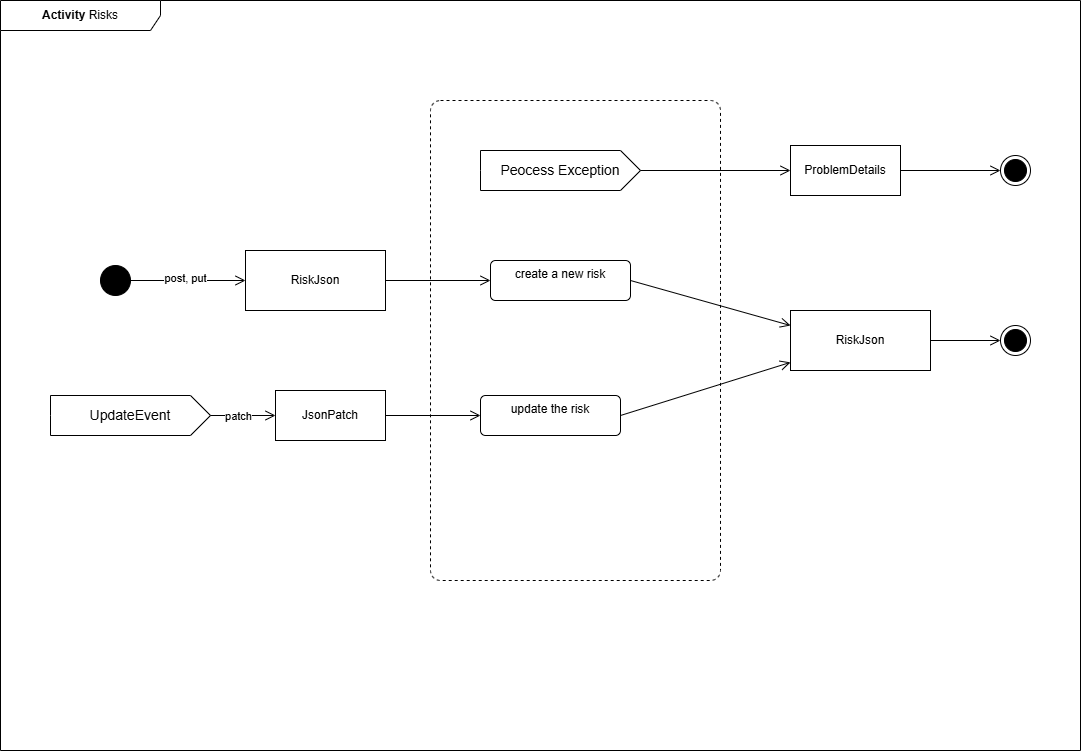

The diagram above was exported from draw.io. Its source (the exported page's mxGraphModel, read from the mxfile embedded in the PNG):
<mxGraphModel dx="942" dy="748" grid="1" gridSize="10" guides="1" tooltips="1" connect="1" arrows="1" fold="1" page="1" pageScale="1" pageWidth="1169" pageHeight="827" math="0" shadow="0">
  <root>
    <mxCell id="0" />
    <mxCell id="1" parent="0" />
    <mxCell id="2" value="&lt;b&gt;Activity&amp;nbsp;&lt;/b&gt;Risks" style="shape=umlFrame;whiteSpace=wrap;html=1;pointerEvents=0;recursiveResize=0;container=1;collapsible=0;width=160;" vertex="1" parent="1">
      <mxGeometry x="50" y="50" width="1080" height="750" as="geometry" />
    </mxCell>
    <mxCell id="12" value="" style="ellipse;fillColor=strokeColor;html=1;" vertex="1" parent="2">
      <mxGeometry x="100" y="265" width="30" height="30" as="geometry" />
    </mxCell>
    <mxCell id="13" value="" style="endArrow=open;startArrow=none;endFill=0;startFill=0;endSize=8;html=1;verticalAlign=bottom;labelBackgroundColor=none;strokeWidth=1;rounded=0;exitX=1;exitY=0.5;exitDx=0;exitDy=0;entryX=0;entryY=0.5;entryDx=0;entryDy=0;" edge="1" parent="2" source="12" target="22">
      <mxGeometry width="160" relative="1" as="geometry">
        <mxPoint x="210" y="310" as="sourcePoint" />
        <mxPoint x="260" y="280" as="targetPoint" />
      </mxGeometry>
    </mxCell>
    <mxCell id="15" value="post, put" style="edgeLabel;html=1;align=center;verticalAlign=middle;resizable=0;points=[];" vertex="1" connectable="0" parent="13">
      <mxGeometry x="-0.0615" y="3" relative="1" as="geometry">
        <mxPoint as="offset" />
      </mxGeometry>
    </mxCell>
    <mxCell id="17" value="UpdateEvent" style="html=1;shape=mxgraph.infographic.ribbonSimple;notch1=0;notch2=20;align=center;verticalAlign=middle;fontSize=14;fontStyle=0;fillColor=#FFFFFF;whiteSpace=wrap;" vertex="1" parent="2">
      <mxGeometry x="50" y="395" width="160" height="40" as="geometry" />
    </mxCell>
    <mxCell id="18" value="JsonPatch" style="html=1;whiteSpace=wrap;" vertex="1" parent="2">
      <mxGeometry x="275" y="390" width="110" height="50" as="geometry" />
    </mxCell>
    <mxCell id="19" value="" style="endArrow=open;startArrow=none;endFill=0;startFill=0;endSize=8;html=1;verticalAlign=bottom;labelBackgroundColor=none;strokeWidth=1;rounded=0;entryX=0;entryY=0.5;entryDx=0;entryDy=0;exitX=1;exitY=0.5;exitDx=0;exitDy=0;exitPerimeter=0;" edge="1" parent="2" source="17" target="18">
      <mxGeometry width="160" relative="1" as="geometry">
        <mxPoint x="190" y="450" as="sourcePoint" />
        <mxPoint x="370" y="510" as="targetPoint" />
      </mxGeometry>
    </mxCell>
    <mxCell id="20" value="patch" style="edgeLabel;html=1;align=center;verticalAlign=middle;resizable=0;points=[];" vertex="1" connectable="0" parent="19">
      <mxGeometry x="-0.1635" relative="1" as="geometry">
        <mxPoint as="offset" />
      </mxGeometry>
    </mxCell>
    <mxCell id="22" value="RiskJson&lt;br&gt;" style="html=1;align=center;verticalAlign=middle;rounded=0;absoluteArcSize=1;arcSize=10;dashed=0;whiteSpace=wrap;" vertex="1" parent="2">
      <mxGeometry x="245" y="250" width="140" height="60" as="geometry" />
    </mxCell>
    <mxCell id="24" value="" style="html=1;align=center;verticalAlign=top;rounded=1;absoluteArcSize=1;arcSize=20;dashed=1;whiteSpace=wrap;" vertex="1" parent="2">
      <mxGeometry x="430" y="100" width="290" height="480" as="geometry" />
    </mxCell>
    <mxCell id="25" value="create a new risk" style="html=1;align=center;verticalAlign=top;rounded=1;absoluteArcSize=1;arcSize=10;dashed=0;whiteSpace=wrap;" vertex="1" parent="2">
      <mxGeometry x="490" y="260" width="140" height="40" as="geometry" />
    </mxCell>
    <mxCell id="26" value="" style="endArrow=open;startArrow=none;endFill=0;startFill=0;endSize=8;html=1;verticalAlign=bottom;labelBackgroundColor=none;strokeWidth=1;rounded=0;exitX=1;exitY=0.5;exitDx=0;exitDy=0;entryX=0;entryY=0.5;entryDx=0;entryDy=0;" edge="1" parent="2" source="22" target="25">
      <mxGeometry width="160" relative="1" as="geometry">
        <mxPoint x="210" y="440" as="sourcePoint" />
        <mxPoint x="370" y="440" as="targetPoint" />
      </mxGeometry>
    </mxCell>
    <mxCell id="27" value="update the risk" style="html=1;align=center;verticalAlign=top;rounded=1;absoluteArcSize=1;arcSize=10;dashed=0;whiteSpace=wrap;" vertex="1" parent="2">
      <mxGeometry x="480" y="395" width="140" height="40" as="geometry" />
    </mxCell>
    <mxCell id="29" value="" style="endArrow=open;startArrow=none;endFill=0;startFill=0;endSize=8;html=1;verticalAlign=bottom;labelBackgroundColor=none;strokeWidth=1;rounded=0;exitX=1;exitY=0.5;exitDx=0;exitDy=0;" edge="1" parent="2" source="18" target="27">
      <mxGeometry width="160" relative="1" as="geometry">
        <mxPoint x="370" y="500" as="sourcePoint" />
        <mxPoint x="530" y="500" as="targetPoint" />
      </mxGeometry>
    </mxCell>
    <mxCell id="30" value="Peocess Exception" style="html=1;shape=mxgraph.infographic.ribbonSimple;notch1=0;notch2=20;align=center;verticalAlign=middle;fontSize=14;fontStyle=0;fillColor=#FFFFFF;whiteSpace=wrap;" vertex="1" parent="2">
      <mxGeometry x="480" y="150" width="160" height="40" as="geometry" />
    </mxCell>
    <mxCell id="31" value="RiskJson&lt;br&gt;" style="html=1;align=center;verticalAlign=middle;rounded=0;absoluteArcSize=1;arcSize=10;dashed=0;whiteSpace=wrap;" vertex="1" parent="2">
      <mxGeometry x="790" y="310" width="140" height="60" as="geometry" />
    </mxCell>
    <mxCell id="32" value="" style="endArrow=open;startArrow=none;endFill=0;startFill=0;endSize=8;html=1;verticalAlign=bottom;labelBackgroundColor=none;strokeWidth=1;rounded=0;exitX=1;exitY=0.5;exitDx=0;exitDy=0;" edge="1" parent="2" source="27" target="31">
      <mxGeometry width="160" relative="1" as="geometry">
        <mxPoint x="820" y="560" as="sourcePoint" />
        <mxPoint x="980" y="560" as="targetPoint" />
      </mxGeometry>
    </mxCell>
    <mxCell id="33" value="" style="endArrow=open;startArrow=none;endFill=0;startFill=0;endSize=8;html=1;verticalAlign=bottom;labelBackgroundColor=none;strokeWidth=1;rounded=0;exitX=1;exitY=0.5;exitDx=0;exitDy=0;entryX=0;entryY=0.25;entryDx=0;entryDy=0;" edge="1" parent="2" source="25" target="31">
      <mxGeometry width="160" relative="1" as="geometry">
        <mxPoint x="790" y="520" as="sourcePoint" />
        <mxPoint x="950" y="520" as="targetPoint" />
      </mxGeometry>
    </mxCell>
    <mxCell id="34" value="ProblemDetails" style="html=1;whiteSpace=wrap;" vertex="1" parent="2">
      <mxGeometry x="790" y="145" width="110" height="50" as="geometry" />
    </mxCell>
    <mxCell id="35" value="" style="endArrow=open;startArrow=none;endFill=0;startFill=0;endSize=8;html=1;verticalAlign=bottom;labelBackgroundColor=none;strokeWidth=1;rounded=0;exitX=1;exitY=0.5;exitDx=0;exitDy=0;exitPerimeter=0;entryX=0;entryY=0.5;entryDx=0;entryDy=0;" edge="1" parent="2" source="30" target="34">
      <mxGeometry width="160" relative="1" as="geometry">
        <mxPoint x="640" y="210" as="sourcePoint" />
        <mxPoint x="800" y="210" as="targetPoint" />
      </mxGeometry>
    </mxCell>
    <mxCell id="36" value="" style="ellipse;html=1;shape=endState;fillColor=strokeColor;" vertex="1" parent="2">
      <mxGeometry x="1000" y="155" width="30" height="30" as="geometry" />
    </mxCell>
    <mxCell id="37" value="" style="ellipse;html=1;shape=endState;fillColor=strokeColor;" vertex="1" parent="2">
      <mxGeometry x="1000" y="325" width="30" height="30" as="geometry" />
    </mxCell>
    <mxCell id="38" value="" style="endArrow=open;startArrow=none;endFill=0;startFill=0;endSize=8;html=1;verticalAlign=bottom;labelBackgroundColor=none;strokeWidth=1;rounded=0;exitX=1;exitY=0.5;exitDx=0;exitDy=0;entryX=0;entryY=0.5;entryDx=0;entryDy=0;" edge="1" parent="2" source="31" target="37">
      <mxGeometry width="160" relative="1" as="geometry">
        <mxPoint x="740" y="650" as="sourcePoint" />
        <mxPoint x="900" y="650" as="targetPoint" />
      </mxGeometry>
    </mxCell>
    <mxCell id="39" value="" style="endArrow=open;startArrow=none;endFill=0;startFill=0;endSize=8;html=1;verticalAlign=bottom;labelBackgroundColor=none;strokeWidth=1;rounded=0;exitX=1;exitY=0.5;exitDx=0;exitDy=0;entryX=0;entryY=0.5;entryDx=0;entryDy=0;" edge="1" parent="2" source="34" target="36">
      <mxGeometry width="160" relative="1" as="geometry">
        <mxPoint x="820" y="240" as="sourcePoint" />
        <mxPoint x="980" y="240" as="targetPoint" />
      </mxGeometry>
    </mxCell>
  </root>
</mxGraphModel>